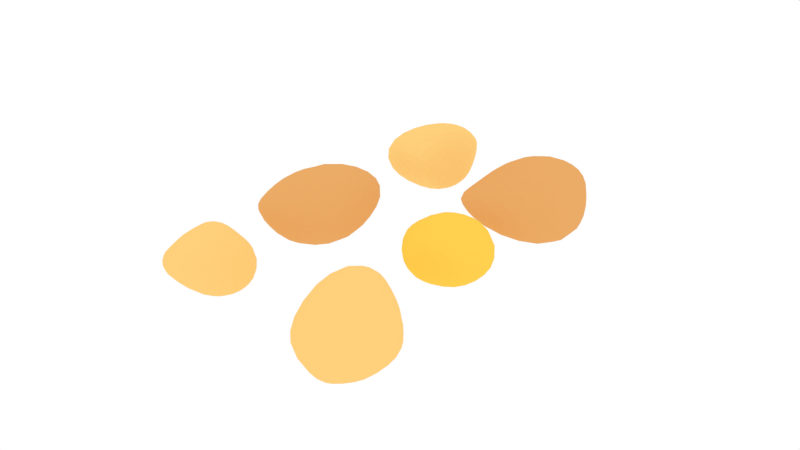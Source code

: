 # Source: ROCKS.blend  (saved by Blender 2.79.0; exported with 4.5.12 LTS)
import bpy
from mathutils import Matrix  # noqa: F401  (used for matrix-valued properties, if any)

bpy.ops.wm.read_factory_settings(use_empty=True)
scene = bpy.context.scene
scene.name = 'Scene'

# ---- collections
col_collection_1 = bpy.data.collections.new('Collection 1'); scene.collection.children.link(col_collection_1)

# ---- materials (node trees are filled in below, after node groups)
mat_rock_000 = bpy.data.materials.new('ROCK.000')
mat_rock_000.alpha_threshold = 0.0
mat_rock_000.roughness = 0.5
mat_rock_001 = bpy.data.materials.new('ROCK.001')
mat_rock_001.alpha_threshold = 0.0
mat_rock_001.roughness = 0.5
mat_rock_002 = bpy.data.materials.new('ROCK.002')
mat_rock_002.alpha_threshold = 0.0
mat_rock_002.roughness = 0.5
mat_rock_003 = bpy.data.materials.new('ROCK.003')
mat_rock_003.alpha_threshold = 0.0
mat_rock_003.roughness = 0.5

# ---- material node trees
mat_rock_000.use_nodes = True; mat_rock_000.node_tree.nodes.clear()
_N = mat_rock_000.node_tree.nodes; _L = mat_rock_000.node_tree.links
n0 = _N.new('ShaderNodeOutputMaterial'); n0.name = 'Material Output'; n0.location = (300, 300)
n1 = _N.new('ShaderNodeBsdfDiffuse'); n1.name = 'Diffuse BSDF'; n1.location = (10, 300)
n1.inputs[0].default_value = (1.0, 0.6344, 0.2029, 1.0)
_L.new(n1.outputs[0], n0.inputs[0])
n0.is_active_output = True
mat_rock_001.use_nodes = True; mat_rock_001.node_tree.nodes.clear()
_N = mat_rock_001.node_tree.nodes; _L = mat_rock_001.node_tree.links
n0 = _N.new('ShaderNodeOutputMaterial'); n0.name = 'Material Output'; n0.location = (300, 300)
n1 = _N.new('ShaderNodeBsdfDiffuse'); n1.name = 'Diffuse BSDF'; n1.location = (10, 300)
n1.inputs[0].default_value = (0.8276, 0.4113, 0.1346, 1.0)
_L.new(n1.outputs[0], n0.inputs[0])
n0.is_active_output = True
mat_rock_002.use_nodes = True; mat_rock_002.node_tree.nodes.clear()
_N = mat_rock_002.node_tree.nodes; _L = mat_rock_002.node_tree.links
n0 = _N.new('ShaderNodeOutputMaterial'); n0.name = 'Material Output'; n0.location = (300, 300)
n1 = _N.new('ShaderNodeBsdfDiffuse'); n1.name = 'Diffuse BSDF'; n1.location = (10, 300)
n1.inputs[0].default_value = (1.0, 0.6344, 0.2029, 1.0)
_L.new(n1.outputs[0], n0.inputs[0])
n0.is_active_output = True
mat_rock_003.use_nodes = True; mat_rock_003.node_tree.nodes.clear()
_N = mat_rock_003.node_tree.nodes; _L = mat_rock_003.node_tree.links
n0 = _N.new('ShaderNodeOutputMaterial'); n0.name = 'Material Output'; n0.location = (300, 300)
n1 = _N.new('ShaderNodeBsdfDiffuse'); n1.name = 'Diffuse BSDF'; n1.location = (10, 300)
n1.inputs[0].default_value = (1.0, 0.6364, 0.07916, 1.0)
_L.new(n1.outputs[0], n0.inputs[0])
n0.is_active_output = True

# ---- world
world_world = bpy.data.worlds.new('World'); scene.world = world_world
world_world.use_nodes = True; world_world.node_tree.nodes.clear()
_N = world_world.node_tree.nodes; _L = world_world.node_tree.links
n0 = _N.new('ShaderNodeOutputWorld'); n0.name = 'World Output'; n0.location = (300, 300)
n1 = _N.new('ShaderNodeBackground'); n1.name = 'Background'; n1.location = (10, 300)
n1.inputs[0].default_value = (1.0, 1.0, 1.0, 1.0)
_L.new(n1.outputs[0], n0.inputs[0])
n0.is_active_output = True
world_world.color = (0.05088, 0.05088, 0.05088)
world_world.use_sun_shadow = False
world_world.sun_shadow_jitter_overblur = 0.0
world_world.cycles.sampling_method = 'MANUAL'

# ---- meshes
me_icosphere_002 = bpy.data.meshes.new('Icosphere.002')
me_icosphere_002.from_pydata([(1.093, -3.736, 0.5039), (-1.682, -0.4863, 5.316), (-2.94, -1.392, -1.253), (1.268, -2.825, -4.884), (4.105, -1.716, -3.166), (2.844, -1.642, 4.934), (-0.484, 3.295, 2.455), (-1.396, 2.496, -3.017), (2.011, 0.4202, -4.652), (2.058, 2.313, -1.085), (-0.7378, 4.155, -3.298), (1.646, 2.0, -4.513), (-4.105, 2.051, -1.638)], [], [(0, 1, 2), (1, 0, 5), (0, 2, 3), (0, 3, 4), (0, 4, 5), (1, 6, 12), (3, 2, 7), (4, 3, 8), (5, 4, 9), (2, 12, 7), (3, 7, 8), (4, 8, 11, 9), (11, 8, 7, 10), (5, 9, 6), (9, 11, 10, 6), (7, 12, 6, 10), (2, 1, 12), (1, 5, 6)])
_ca = me_icosphere_002.color_attributes.new('Col', 'BYTE_COLOR', 'CORNER')
_ca.data.foreach_set('color', [1.0, 1.0, 1.0, 1.0, 1.0, 1.0, 1.0, 1.0, 1.0, 1.0, 1.0, 1.0, 1.0, 1.0, 1.0, 1.0, 1.0, 1.0, 1.0, 1.0, 1.0, 1.0, 1.0, 1.0, 1.0, 1.0, 1.0, 1.0, 1.0, 1.0, 1.0, 1.0, 1.0, 1.0, 1.0, 1.0, 1.0, 1.0, 1.0, 1.0, 1.0, 1.0, 1.0, 1.0, 1.0, 1.0, 1.0, 1.0, 1.0, 1.0, 1.0, 1.0, 1.0, 1.0, 1.0, 1.0, 1.0, 1.0, 1.0, 1.0, 1.0, 1.0, 1.0, 1.0, 1.0, 1.0, 1.0, 1.0, 1.0, 1.0, 1.0, 1.0, 1.0, 1.0, 1.0, 1.0, 1.0, 1.0, 1.0, 1.0, 1.0, 1.0, 1.0, 1.0, 1.0, 1.0, 1.0, 1.0, 1.0, 1.0, 1.0, 1.0, 1.0, 1.0, 1.0, 1.0, 1.0, 1.0, 1.0, 1.0, 1.0, 1.0, 1.0, 1.0, 1.0, 1.0, 1.0, 1.0, 1.0, 1.0, 1.0, 1.0, 1.0, 1.0, 1.0, 1.0, 1.0, 1.0, 1.0, 1.0, 1.0, 1.0, 1.0, 1.0, 1.0, 1.0, 1.0, 1.0, 1.0, 1.0, 1.0, 1.0, 1.0, 1.0, 1.0, 1.0, 1.0, 1.0, 1.0, 1.0, 1.0, 1.0, 1.0, 1.0, 1.0, 1.0, 1.0, 1.0, 1.0, 1.0, 1.0, 1.0, 1.0, 1.0, 1.0, 1.0, 1.0, 1.0, 1.0, 1.0, 1.0, 1.0, 1.0, 1.0, 1.0, 1.0, 1.0, 1.0, 1.0, 1.0, 1.0, 1.0, 1.0, 1.0, 1.0, 1.0, 1.0, 1.0, 1.0, 1.0, 1.0, 1.0, 1.0, 1.0, 1.0, 1.0, 1.0, 1.0, 1.0, 1.0, 1.0, 1.0, 1.0, 1.0, 1.0, 1.0, 1.0, 1.0, 1.0, 1.0, 1.0, 1.0, 1.0, 1.0, 1.0, 1.0, 1.0, 1.0, 1.0, 1.0, 1.0, 1.0, 1.0, 1.0, 1.0, 1.0, 1.0, 1.0, 1.0, 1.0, 1.0, 1.0, 1.0, 1.0, 1.0, 1.0, 1.0, 1.0, 1.0, 1.0, 1.0, 1.0])
me_icosphere_002.materials.append(mat_rock_000)
me_icosphere_002.use_remesh_preserve_volume = False
me_icosphere_002.use_remesh_preserve_attributes = False
me_icosphere_002.use_mirror_vertex_groups = False
me_icosphere_002.update()
me_icosphere_001 = bpy.data.meshes.new('Icosphere.001')
me_icosphere_001.from_pydata([(-0.7876, 4.543, -0.2303), (-3.041, 6.229, 6.593), (1.895, 4.416, 5.293), (4.617, 3.568, 2.584), (1.592, -0.9827, -5.35), (-6.016, 1.08, -4.879), (-3.985, -0.2184, 2.68), (2.564, -1.38, 4.079), (3.057, -1.355, -0.7365), (-2.274, -3.811, -2.253), (0.3811, -2.647, 2.83), (1.219, -4.543, -1.835), (-0.9222, 3.668, 5.35)], [], [(0, 1, 2), (1, 0, 5), (0, 2, 3), (0, 3, 4), (0, 4, 5), (1, 6, 12), (3, 2, 7), (4, 3, 8), (5, 4, 9), (2, 12, 7), (3, 7, 8), (4, 8, 11, 9), (11, 8, 7, 10), (5, 9, 6), (9, 11, 10, 6), (7, 12, 6, 10), (2, 1, 12), (1, 5, 6)])
me_icosphere_001.materials.append(mat_rock_001)
me_icosphere_001.use_remesh_preserve_volume = False
me_icosphere_001.use_remesh_preserve_attributes = False
me_icosphere_001.use_mirror_vertex_groups = False
me_icosphere_001.update()
me_icosphere_024 = bpy.data.meshes.new('Icosphere.024')
me_icosphere_024.from_pydata([(-1.14, 1.997, 1.403), (-1.321, 0.09908, -0.9624), (-0.471, -2.822, 1.182), (1.588, -2.409, -0.6054), (0.06326, -0.6715, -2.636), (-0.7022, -2.131, -0.2335), (-0.4879, -2.071, 2.022), (1.159, 2.048, 1.373), (0.9664, 2.822, -1.441), (0.5959, -1.688, -1.437), (-1.608, -0.2517, 2.153), (0.1839, 0.03548, 2.515), (1.035, 0.1641, 2.636), (0.9119, -2.471, 1.744), (1.608, -0.5265, -0.9211)], [], [(0, 7, 8), (6, 10, 2), (3, 13, 2), (0, 1, 10), (7, 0, 11), (6, 11, 10), (8, 14, 4), (13, 6, 2), (14, 3, 9, 4), (9, 3, 2, 5), (8, 4, 1), (4, 9, 5, 1), (2, 10, 1, 5), (0, 8, 1), (11, 0, 10), (12, 13, 3), (14, 12, 3), (6, 13, 11), (7, 14, 8), (7, 12, 14), (13, 12, 11), (7, 11, 12)])
me_icosphere_024.materials.append(mat_rock_002)
me_icosphere_024.use_remesh_preserve_volume = False
me_icosphere_024.use_remesh_preserve_attributes = False
me_icosphere_024.use_mirror_vertex_groups = False
me_icosphere_024.update()
me_icosphere_019 = bpy.data.meshes.new('Icosphere.019')
me_icosphere_019.from_pydata([(0.4237, -3.928, -2.74), (1.547, 0.9874, -2.973), (3.375, -1.19, 1.203), (0.5116, -2.266, 2.021), (-3.375, -2.528, -1.319), (-1.07, -0.09777, -4.333), (-0.103, 3.928, -0.2923), (0.8266, 1.368, 4.333), (-3.281, -0.3045, 2.341), (-1.832, 3.436, -0.971), (-0.02723, 3.612, 3.516), (-2.423, 2.757, 2.341), (2.594, 2.559, 2.35)], [], [(0, 1, 2), (1, 0, 5), (0, 2, 3), (0, 3, 4), (0, 4, 5), (1, 6, 12), (3, 2, 7), (4, 3, 8), (5, 4, 9), (2, 12, 7), (3, 7, 8), (4, 8, 11, 9), (11, 8, 7, 10), (1, 5, 9), (9, 11, 10, 6), (12, 6, 10), (2, 1, 12), (6, 1, 9), (7, 12, 10)])
_ca = me_icosphere_019.color_attributes.new('Col', 'BYTE_COLOR', 'CORNER')
_ca.data.foreach_set('color', [1.0, 1.0, 1.0, 1.0, 1.0, 1.0, 1.0, 1.0, 1.0, 1.0, 1.0, 1.0, 1.0, 1.0, 1.0, 1.0, 1.0, 1.0, 1.0, 1.0, 1.0, 1.0, 1.0, 1.0, 1.0, 1.0, 1.0, 1.0, 1.0, 1.0, 1.0, 1.0, 1.0, 1.0, 1.0, 1.0, 1.0, 1.0, 1.0, 1.0, 1.0, 1.0, 1.0, 1.0, 1.0, 1.0, 1.0, 1.0, 1.0, 1.0, 1.0, 1.0, 1.0, 1.0, 1.0, 1.0, 1.0, 1.0, 1.0, 1.0, 1.0, 1.0, 1.0, 1.0, 1.0, 1.0, 1.0, 1.0, 1.0, 1.0, 1.0, 1.0, 1.0, 1.0, 1.0, 1.0, 1.0, 1.0, 1.0, 1.0, 1.0, 1.0, 1.0, 1.0, 1.0, 1.0, 1.0, 1.0, 1.0, 1.0, 1.0, 1.0, 1.0, 1.0, 1.0, 1.0, 1.0, 1.0, 1.0, 1.0, 1.0, 1.0, 1.0, 1.0, 1.0, 1.0, 1.0, 1.0, 1.0, 1.0, 1.0, 1.0, 1.0, 1.0, 1.0, 1.0, 1.0, 1.0, 1.0, 1.0, 1.0, 1.0, 1.0, 1.0, 1.0, 1.0, 1.0, 1.0, 1.0, 1.0, 1.0, 1.0, 1.0, 1.0, 1.0, 1.0, 1.0, 1.0, 1.0, 1.0, 1.0, 1.0, 1.0, 1.0, 1.0, 1.0, 1.0, 1.0, 1.0, 1.0, 1.0, 1.0, 1.0, 1.0, 1.0, 1.0, 1.0, 1.0, 1.0, 1.0, 1.0, 1.0, 1.0, 1.0, 1.0, 1.0, 1.0, 1.0, 1.0, 1.0, 1.0, 1.0, 1.0, 1.0, 1.0, 1.0, 1.0, 1.0, 1.0, 1.0, 1.0, 1.0, 1.0, 1.0, 1.0, 1.0, 1.0, 1.0, 1.0, 1.0, 1.0, 1.0, 1.0, 1.0, 1.0, 1.0, 1.0, 1.0, 1.0, 1.0, 1.0, 1.0, 1.0, 1.0, 1.0, 1.0, 1.0, 1.0, 1.0, 1.0, 1.0, 1.0, 1.0, 1.0, 1.0, 1.0, 1.0, 1.0, 1.0, 1.0, 1.0, 1.0, 1.0, 1.0, 1.0, 1.0, 1.0, 1.0, 1.0, 1.0, 1.0, 1.0, 1.0, 1.0, 1.0, 1.0, 1.0, 1.0, 1.0, 1.0])
me_icosphere_019.materials.append(mat_rock_003)
me_icosphere_019.use_remesh_preserve_volume = False
me_icosphere_019.use_remesh_preserve_attributes = False
me_icosphere_019.use_mirror_vertex_groups = False
me_icosphere_019.update()
me_icosphere_005 = bpy.data.meshes.new('Icosphere.005')
me_icosphere_005.from_pydata([(-0.7876, 4.543, -0.2303), (-3.098, 4.396, 4.091), (1.895, 4.416, 5.293), (3.069, 3.201, 1.573), (1.592, -0.9827, -5.35), (-3.9, 1.631, -3.431), (-3.985, -0.2184, 2.68), (2.564, -1.38, 4.079), (3.985, -3.346, -3.126), (-2.274, -3.811, -2.253), (0.3811, -2.647, 2.83), (1.219, -4.543, -1.835), (-0.9222, 3.668, 5.35)], [], [(0, 1, 2), (1, 0, 5), (0, 2, 3), (0, 3, 4), (0, 4, 5), (1, 6, 12), (3, 2, 7), (4, 3, 8), (5, 4, 9), (2, 12, 7), (3, 7, 8), (4, 8, 11, 9), (11, 8, 7, 10), (5, 9, 6), (9, 11, 10, 6), (7, 12, 6, 10), (2, 1, 12), (1, 5, 6)])
me_icosphere_005.materials.append(mat_rock_001)
me_icosphere_005.use_remesh_preserve_volume = False
me_icosphere_005.use_remesh_preserve_attributes = False
me_icosphere_005.use_mirror_vertex_groups = False
me_icosphere_005.update()
me_icosphere_000 = bpy.data.meshes.new('Icosphere.000')
me_icosphere_000.from_pydata([(0.9583, -3.455, 1.681), (-1.449, -0.3898, 4.36), (-2.453, -1.472, 0.195), (-1.16, -3.131, -1.938), (2.579, -1.137, -1.397), (2.888, -1.556, 3.295), (-0.2902, 2.727, 3.394), (-1.404, 2.272, -2.729), (2.035, 0.1965, -4.36), (2.211, 2.859, 0.6585), (-0.5049, 3.455, -1.471), (1.764, 2.326, -2.313), (-2.888, 0.5083, 2.717)], [], [(0, 1, 2), (1, 0, 5), (0, 2, 3), (0, 3, 4), (0, 4, 5), (1, 6, 12), (3, 2, 7), (4, 3, 8), (5, 4, 9), (2, 12, 7), (3, 7, 8), (4, 8, 11, 9), (11, 8, 7, 10), (5, 9, 6), (9, 11, 10, 6), (7, 12, 6, 10), (2, 1, 12), (1, 5, 6)])
me_icosphere_000.materials.append(mat_rock_000)
me_icosphere_000.use_remesh_preserve_volume = False
me_icosphere_000.use_remesh_preserve_attributes = False
me_icosphere_000.use_mirror_vertex_groups = False
me_icosphere_000.update()

# ---- objects
ob_icosphere_002 = bpy.data.objects.new('Icosphere.002', me_icosphere_002)
ob_icosphere_001 = bpy.data.objects.new('Icosphere.001', me_icosphere_001)
ob_icosphere_012 = bpy.data.objects.new('Icosphere.012', me_icosphere_024)
ob_icosphere_007 = bpy.data.objects.new('Icosphere.007', me_icosphere_019)
ob_icosphere_003 = bpy.data.objects.new('Icosphere.003', me_icosphere_005)
ob_icosphere_000 = bpy.data.objects.new('Icosphere.000', me_icosphere_000)

# ---- transforms, parenting, visibility, modifiers, constraints
ob_icosphere_002.location = (0.0, 20.0, 0.0)
ob_icosphere_002.rotation_euler = (-1.798, 0.4466, 1.733)
ob_icosphere_002.scale = (1.087, 0.8064, 0.6945)
ob_icosphere_002.lineart.crease_threshold = 0.0
_m = ob_icosphere_002.modifiers.new('Subsurf', 'SUBSURF')
_m.uv_smooth = 'PRESERVE_CORNERS'
_m.quality = 2
_m.show_only_control_edges = False
ob_icosphere_001.location = (10.0, 20.0, 0.0)
ob_icosphere_001.rotation_euler = (-0.8621, 0.1372, 2.025)
ob_icosphere_001.scale = (1.087, 0.8064, 0.6945)
ob_icosphere_001.lineart.crease_threshold = 0.0
_m = ob_icosphere_001.modifiers.new('Subsurf', 'SUBSURF')
_m.uv_smooth = 'PRESERVE_CORNERS'
_m.quality = 2
_m.show_only_control_edges = False
ob_icosphere_012.location = (10.0, 0.0, 0.0)
ob_icosphere_012.rotation_euler = (1.627, -0.147, 1.058)
ob_icosphere_012.scale = (2.387, 1.099, 1.534)
ob_icosphere_012.lineart.crease_threshold = 0.0
_m = ob_icosphere_012.modifiers.new('Subsurf', 'SUBSURF')
_m.uv_smooth = 'PRESERVE_CORNERS'
_m.quality = 2
_m.show_only_control_edges = False
ob_icosphere_007.location = (10.0, 10.0, 0.0)
ob_icosphere_007.rotation_euler = (-0.699, 0.05614, 2.041)
ob_icosphere_007.scale = (1.087, 0.8064, 0.6945)
ob_icosphere_007.lineart.crease_threshold = 0.0
_m = ob_icosphere_007.modifiers.new('Subsurf', 'SUBSURF')
_m.uv_smooth = 'PRESERVE_CORNERS'
_m.quality = 2
_m.show_only_control_edges = False
ob_icosphere_003.location = (0.0, 10.0, 0.0)
ob_icosphere_003.rotation_euler = (-0.8621, 0.1372, 2.025)
ob_icosphere_003.scale = (1.087, 0.8064, 0.6945)
ob_icosphere_003.lineart.crease_threshold = 0.0
_m = ob_icosphere_003.modifiers.new('Subsurf', 'SUBSURF')
_m.uv_smooth = 'PRESERVE_CORNERS'
_m.quality = 2
_m.show_only_control_edges = False
ob_icosphere_000.location = (0.0, 0.0, 0.0)
ob_icosphere_000.rotation_euler = (-1.798, 0.4466, 1.733)
ob_icosphere_000.scale = (1.087, 0.8064, 0.6945)
ob_icosphere_000.lineart.crease_threshold = 0.0
_m = ob_icosphere_000.modifiers.new('Subsurf', 'SUBSURF')
_m.uv_smooth = 'PRESERVE_CORNERS'
_m.quality = 2
_m.show_only_control_edges = False

# ---- collection membership
col_collection_1.objects.link(ob_icosphere_002)
col_collection_1.objects.link(ob_icosphere_001)
col_collection_1.objects.link(ob_icosphere_012)
col_collection_1.objects.link(ob_icosphere_007)
col_collection_1.objects.link(ob_icosphere_003)
col_collection_1.objects.link(ob_icosphere_000)

# ---- scene / render settings (as saved in the file)
scene.frame_start = 1; scene.frame_end = 250; scene.frame_set(1)
scene.render.engine = 'CYCLES'
scene.render.resolution_percentage = 50
scene.render.dither_intensity = 0.0
scene.cycles.use_denoising = False
scene.cycles.samples = 128
scene.cycles.sampling_pattern = 'TABULATED_SOBOL'
scene.cycles.use_adaptive_sampling = False
scene.cycles.use_light_tree = False
scene.cycles.blur_glossy = 0.0
scene.cycles.sample_clamp_indirect = 0.0
scene.view_settings.view_transform = 'Standard'
bpy.context.view_layer.update()

# ---- added for rendering (the .blend has no active camera): camera
cam_auto = bpy.data.cameras.new('AutoCamera')
cam_auto.lens = 50.0
cam_auto.sensor_width = 36.0
cam_auto.clip_end = 1000.0
ob_auto_camera = bpy.data.objects.new('AutoCamera', cam_auto)
scene.collection.objects.link(ob_auto_camera)
ob_auto_camera.location = (44.9267, -36.8092, 31.4284)
ob_auto_camera.rotation_euler = (1.09748, -7.21219e-08, 0.694738)
scene.camera = ob_auto_camera
bpy.context.view_layer.update()
